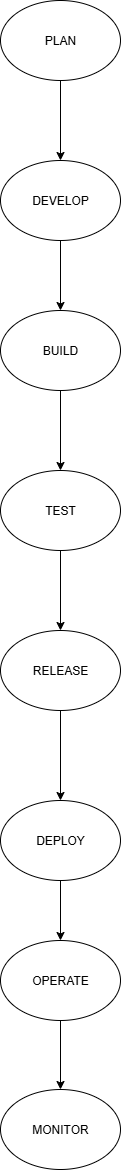

The diagram above was exported from draw.io. Its source (the exported page's mxGraphModel, read from the mxfile embedded in the PNG):
<mxGraphModel dx="613" dy="331" grid="1" gridSize="10" guides="1" tooltips="1" connect="1" arrows="1" fold="1" page="1" pageScale="1" pageWidth="827" pageHeight="1169" math="0" shadow="0">
  <root>
    <mxCell id="0" />
    <mxCell id="1" parent="0" />
    <mxCell id="GWPDS3noYbe5QDxTKdNI-11" value="" style="edgeStyle=orthogonalEdgeStyle;rounded=0;orthogonalLoop=1;jettySize=auto;html=1;" edge="1" parent="1" source="GWPDS3noYbe5QDxTKdNI-1" target="GWPDS3noYbe5QDxTKdNI-4">
      <mxGeometry relative="1" as="geometry" />
    </mxCell>
    <mxCell id="GWPDS3noYbe5QDxTKdNI-1" value="PLAN" style="ellipse;whiteSpace=wrap;html=1;" vertex="1" parent="1">
      <mxGeometry x="360" width="120" height="80" as="geometry" />
    </mxCell>
    <mxCell id="GWPDS3noYbe5QDxTKdNI-12" value="" style="edgeStyle=orthogonalEdgeStyle;rounded=0;orthogonalLoop=1;jettySize=auto;html=1;" edge="1" parent="1" source="GWPDS3noYbe5QDxTKdNI-4" target="GWPDS3noYbe5QDxTKdNI-5">
      <mxGeometry relative="1" as="geometry" />
    </mxCell>
    <mxCell id="GWPDS3noYbe5QDxTKdNI-4" value="DEVELOP" style="ellipse;whiteSpace=wrap;html=1;" vertex="1" parent="1">
      <mxGeometry x="360" y="160" width="120" height="80" as="geometry" />
    </mxCell>
    <mxCell id="GWPDS3noYbe5QDxTKdNI-13" value="" style="edgeStyle=orthogonalEdgeStyle;rounded=0;orthogonalLoop=1;jettySize=auto;html=1;" edge="1" parent="1" source="GWPDS3noYbe5QDxTKdNI-5" target="GWPDS3noYbe5QDxTKdNI-6">
      <mxGeometry relative="1" as="geometry" />
    </mxCell>
    <mxCell id="GWPDS3noYbe5QDxTKdNI-5" value="BUILD" style="ellipse;whiteSpace=wrap;html=1;" vertex="1" parent="1">
      <mxGeometry x="360" y="310" width="120" height="80" as="geometry" />
    </mxCell>
    <mxCell id="GWPDS3noYbe5QDxTKdNI-14" value="" style="edgeStyle=orthogonalEdgeStyle;rounded=0;orthogonalLoop=1;jettySize=auto;html=1;" edge="1" parent="1" source="GWPDS3noYbe5QDxTKdNI-6" target="GWPDS3noYbe5QDxTKdNI-7">
      <mxGeometry relative="1" as="geometry" />
    </mxCell>
    <mxCell id="GWPDS3noYbe5QDxTKdNI-6" value="TEST" style="ellipse;whiteSpace=wrap;html=1;" vertex="1" parent="1">
      <mxGeometry x="360" y="470" width="120" height="80" as="geometry" />
    </mxCell>
    <mxCell id="GWPDS3noYbe5QDxTKdNI-15" value="" style="edgeStyle=orthogonalEdgeStyle;rounded=0;orthogonalLoop=1;jettySize=auto;html=1;" edge="1" parent="1" source="GWPDS3noYbe5QDxTKdNI-7" target="GWPDS3noYbe5QDxTKdNI-8">
      <mxGeometry relative="1" as="geometry" />
    </mxCell>
    <mxCell id="GWPDS3noYbe5QDxTKdNI-7" value="RELEASE" style="ellipse;whiteSpace=wrap;html=1;" vertex="1" parent="1">
      <mxGeometry x="360" y="630" width="120" height="80" as="geometry" />
    </mxCell>
    <mxCell id="GWPDS3noYbe5QDxTKdNI-16" value="" style="edgeStyle=orthogonalEdgeStyle;rounded=0;orthogonalLoop=1;jettySize=auto;html=1;" edge="1" parent="1" source="GWPDS3noYbe5QDxTKdNI-8" target="GWPDS3noYbe5QDxTKdNI-9">
      <mxGeometry relative="1" as="geometry" />
    </mxCell>
    <mxCell id="GWPDS3noYbe5QDxTKdNI-8" value="DEPLOY" style="ellipse;whiteSpace=wrap;html=1;" vertex="1" parent="1">
      <mxGeometry x="360" y="800" width="120" height="80" as="geometry" />
    </mxCell>
    <mxCell id="GWPDS3noYbe5QDxTKdNI-17" value="" style="edgeStyle=orthogonalEdgeStyle;rounded=0;orthogonalLoop=1;jettySize=auto;html=1;" edge="1" parent="1" source="GWPDS3noYbe5QDxTKdNI-9" target="GWPDS3noYbe5QDxTKdNI-10">
      <mxGeometry relative="1" as="geometry" />
    </mxCell>
    <mxCell id="GWPDS3noYbe5QDxTKdNI-9" value="OPERATE" style="ellipse;whiteSpace=wrap;html=1;" vertex="1" parent="1">
      <mxGeometry x="360" y="940" width="120" height="80" as="geometry" />
    </mxCell>
    <mxCell id="GWPDS3noYbe5QDxTKdNI-10" value="MONITOR" style="ellipse;whiteSpace=wrap;html=1;" vertex="1" parent="1">
      <mxGeometry x="360" y="1089" width="120" height="80" as="geometry" />
    </mxCell>
  </root>
</mxGraphModel>